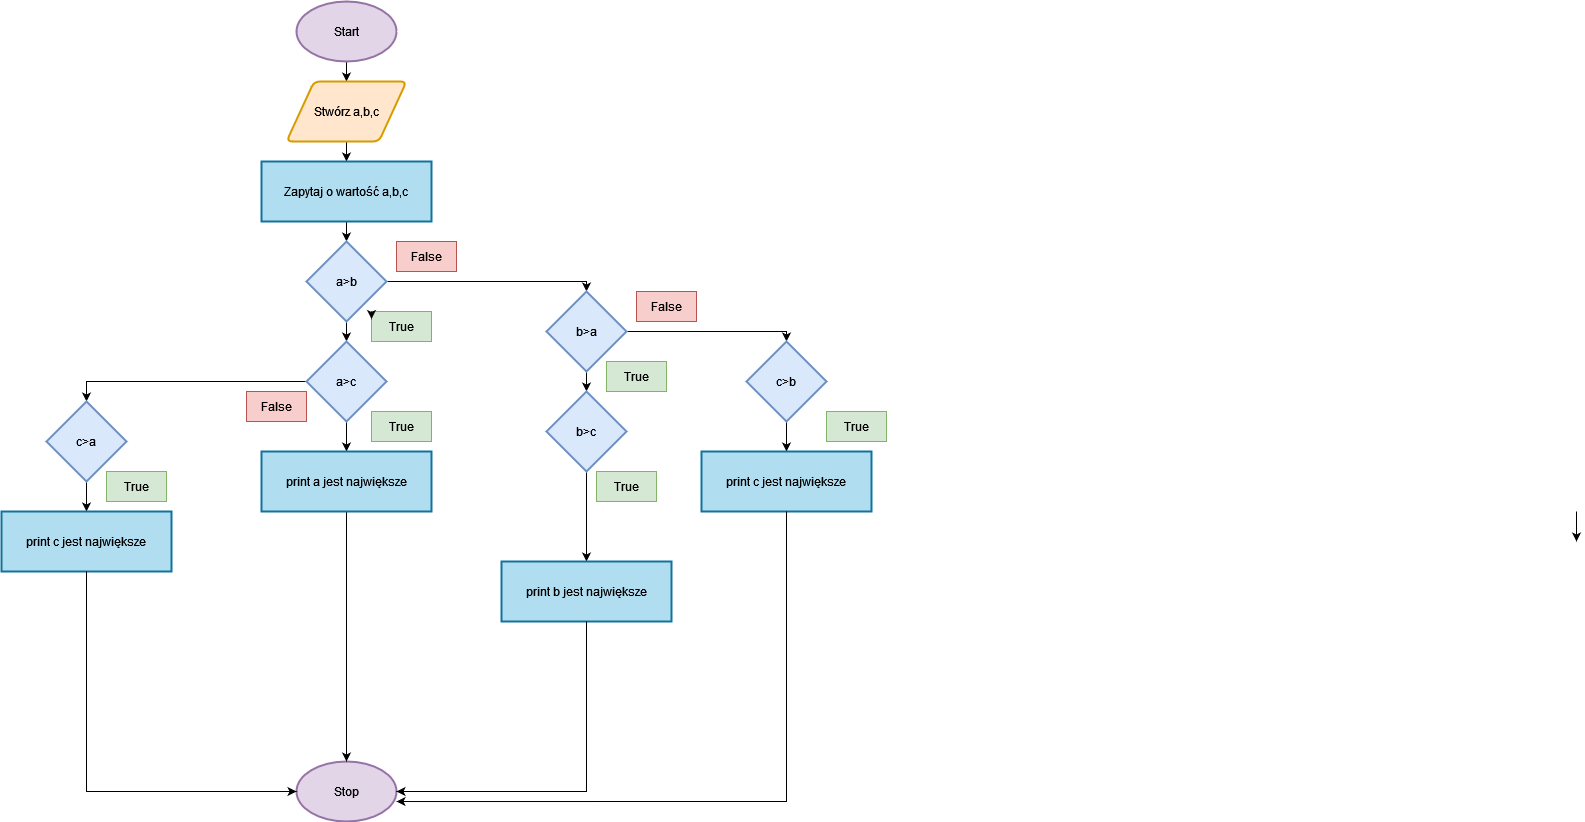

The diagram above was exported from draw.io. Its source (the exported page's mxGraphModel, read from the mxfile embedded in the PNG):
<mxGraphModel dx="1437" dy="544" grid="1" gridSize="10" guides="1" tooltips="1" connect="1" arrows="1" fold="1" page="1" pageScale="1" pageWidth="850" pageHeight="1100" math="0" shadow="0">
  <root>
    <mxCell id="0" />
    <mxCell id="1" parent="0" />
    <mxCell id="hB45SEi5zX-5ILzNOQiC-4" value="" style="edgeStyle=orthogonalEdgeStyle;rounded=0;orthogonalLoop=1;jettySize=auto;html=1;" parent="1" source="hB45SEi5zX-5ILzNOQiC-1" target="hB45SEi5zX-5ILzNOQiC-3" edge="1">
      <mxGeometry relative="1" as="geometry" />
    </mxCell>
    <mxCell id="hB45SEi5zX-5ILzNOQiC-1" value="Start" style="strokeWidth=2;html=1;shape=mxgraph.flowchart.start_1;whiteSpace=wrap;fillColor=#e1d5e7;strokeColor=#9673a6;" parent="1" vertex="1">
      <mxGeometry x="300" y="20" width="100" height="60" as="geometry" />
    </mxCell>
    <mxCell id="hB45SEi5zX-5ILzNOQiC-2" value="Stop" style="strokeWidth=2;html=1;shape=mxgraph.flowchart.start_1;whiteSpace=wrap;fillColor=#e1d5e7;strokeColor=#9673a6;" parent="1" vertex="1">
      <mxGeometry x="300" y="780" width="100" height="60" as="geometry" />
    </mxCell>
    <mxCell id="hB45SEi5zX-5ILzNOQiC-6" value="" style="edgeStyle=orthogonalEdgeStyle;rounded=0;orthogonalLoop=1;jettySize=auto;html=1;" parent="1" source="hB45SEi5zX-5ILzNOQiC-3" target="hB45SEi5zX-5ILzNOQiC-5" edge="1">
      <mxGeometry relative="1" as="geometry" />
    </mxCell>
    <mxCell id="hB45SEi5zX-5ILzNOQiC-3" value="Stwórz a,b,c" style="shape=parallelogram;html=1;strokeWidth=2;perimeter=parallelogramPerimeter;whiteSpace=wrap;rounded=1;arcSize=12;size=0.23;fillColor=#ffe6cc;strokeColor=#d79b00;" parent="1" vertex="1">
      <mxGeometry x="290" y="100" width="120" height="60" as="geometry" />
    </mxCell>
    <mxCell id="hB45SEi5zX-5ILzNOQiC-8" value="" style="edgeStyle=orthogonalEdgeStyle;rounded=0;orthogonalLoop=1;jettySize=auto;html=1;" parent="1" source="hB45SEi5zX-5ILzNOQiC-5" target="hB45SEi5zX-5ILzNOQiC-7" edge="1">
      <mxGeometry relative="1" as="geometry" />
    </mxCell>
    <mxCell id="hB45SEi5zX-5ILzNOQiC-5" value="Zapytaj o wartość a,b,c" style="rounded=0;whiteSpace=wrap;html=1;absoluteArcSize=1;arcSize=14;strokeWidth=2;fillColor=#b1ddf0;strokeColor=#10739e;" parent="1" vertex="1">
      <mxGeometry x="265" y="180" width="170" height="60" as="geometry" />
    </mxCell>
    <mxCell id="hB45SEi5zX-5ILzNOQiC-10" value="" style="edgeStyle=orthogonalEdgeStyle;rounded=0;orthogonalLoop=1;jettySize=auto;html=1;" parent="1" source="hB45SEi5zX-5ILzNOQiC-7" target="hB45SEi5zX-5ILzNOQiC-9" edge="1">
      <mxGeometry relative="1" as="geometry" />
    </mxCell>
    <mxCell id="hB45SEi5zX-5ILzNOQiC-16" value="" style="edgeStyle=orthogonalEdgeStyle;rounded=0;orthogonalLoop=1;jettySize=auto;html=1;" parent="1" source="hB45SEi5zX-5ILzNOQiC-7" target="hB45SEi5zX-5ILzNOQiC-15" edge="1">
      <mxGeometry relative="1" as="geometry">
        <Array as="points">
          <mxPoint x="590" y="300" />
        </Array>
      </mxGeometry>
    </mxCell>
    <mxCell id="hB45SEi5zX-5ILzNOQiC-7" value="a&amp;gt;b" style="rhombus;whiteSpace=wrap;html=1;strokeWidth=2;fillColor=#dae8fc;strokeColor=#6c8ebf;" parent="1" vertex="1">
      <mxGeometry x="310" y="260" width="80" height="80" as="geometry" />
    </mxCell>
    <mxCell id="hB45SEi5zX-5ILzNOQiC-13" value="" style="edgeStyle=orthogonalEdgeStyle;rounded=0;orthogonalLoop=1;jettySize=auto;html=1;" parent="1" source="hB45SEi5zX-5ILzNOQiC-9" target="hB45SEi5zX-5ILzNOQiC-12" edge="1">
      <mxGeometry relative="1" as="geometry" />
    </mxCell>
    <mxCell id="hB45SEi5zX-5ILzNOQiC-30" value="" style="edgeStyle=orthogonalEdgeStyle;rounded=0;orthogonalLoop=1;jettySize=auto;html=1;entryX=0.5;entryY=0;entryDx=0;entryDy=0;" parent="1" source="hB45SEi5zX-5ILzNOQiC-9" target="hB45SEi5zX-5ILzNOQiC-29" edge="1">
      <mxGeometry relative="1" as="geometry">
        <Array as="points">
          <mxPoint x="90" y="400" />
        </Array>
      </mxGeometry>
    </mxCell>
    <mxCell id="hB45SEi5zX-5ILzNOQiC-9" value="a&amp;gt;c" style="rhombus;whiteSpace=wrap;html=1;strokeWidth=2;fillColor=#dae8fc;strokeColor=#6c8ebf;" parent="1" vertex="1">
      <mxGeometry x="310" y="360" width="80" height="80" as="geometry" />
    </mxCell>
    <mxCell id="hB45SEi5zX-5ILzNOQiC-14" value="" style="edgeStyle=orthogonalEdgeStyle;rounded=0;orthogonalLoop=1;jettySize=auto;html=1;" parent="1" source="hB45SEi5zX-5ILzNOQiC-12" target="hB45SEi5zX-5ILzNOQiC-2" edge="1">
      <mxGeometry relative="1" as="geometry" />
    </mxCell>
    <mxCell id="hB45SEi5zX-5ILzNOQiC-12" value="print a jest największe" style="rounded=0;whiteSpace=wrap;html=1;absoluteArcSize=1;arcSize=14;strokeWidth=2;fillColor=#b1ddf0;strokeColor=#10739e;" parent="1" vertex="1">
      <mxGeometry x="265" y="470" width="170" height="60" as="geometry" />
    </mxCell>
    <mxCell id="hB45SEi5zX-5ILzNOQiC-18" value="" style="edgeStyle=orthogonalEdgeStyle;rounded=0;orthogonalLoop=1;jettySize=auto;html=1;" parent="1" source="hB45SEi5zX-5ILzNOQiC-15" target="hB45SEi5zX-5ILzNOQiC-17" edge="1">
      <mxGeometry relative="1" as="geometry" />
    </mxCell>
    <mxCell id="hB45SEi5zX-5ILzNOQiC-24" value="" style="edgeStyle=orthogonalEdgeStyle;rounded=0;orthogonalLoop=1;jettySize=auto;html=1;" parent="1" source="hB45SEi5zX-5ILzNOQiC-15" target="hB45SEi5zX-5ILzNOQiC-23" edge="1">
      <mxGeometry relative="1" as="geometry">
        <Array as="points">
          <mxPoint x="790" y="350" />
        </Array>
      </mxGeometry>
    </mxCell>
    <mxCell id="hB45SEi5zX-5ILzNOQiC-15" value="b&amp;gt;a" style="rhombus;whiteSpace=wrap;html=1;strokeWidth=2;fillColor=#dae8fc;strokeColor=#6c8ebf;" parent="1" vertex="1">
      <mxGeometry x="550" y="310" width="80" height="80" as="geometry" />
    </mxCell>
    <mxCell id="hB45SEi5zX-5ILzNOQiC-20" value="" style="edgeStyle=orthogonalEdgeStyle;rounded=0;orthogonalLoop=1;jettySize=auto;html=1;" parent="1" source="hB45SEi5zX-5ILzNOQiC-17" edge="1">
      <mxGeometry relative="1" as="geometry">
        <mxPoint x="590" y="580" as="targetPoint" />
      </mxGeometry>
    </mxCell>
    <mxCell id="hB45SEi5zX-5ILzNOQiC-17" value="b&amp;gt;c" style="rhombus;whiteSpace=wrap;html=1;strokeWidth=2;fillColor=#dae8fc;strokeColor=#6c8ebf;" parent="1" vertex="1">
      <mxGeometry x="550" y="410" width="80" height="80" as="geometry" />
    </mxCell>
    <mxCell id="hB45SEi5zX-5ILzNOQiC-21" value="print b jest największe" style="rounded=0;whiteSpace=wrap;html=1;absoluteArcSize=1;arcSize=14;strokeWidth=2;fillColor=#b1ddf0;strokeColor=#10739e;" parent="1" vertex="1">
      <mxGeometry x="505" y="580" width="170" height="60" as="geometry" />
    </mxCell>
    <mxCell id="hB45SEi5zX-5ILzNOQiC-22" style="edgeStyle=orthogonalEdgeStyle;rounded=0;orthogonalLoop=1;jettySize=auto;html=1;entryX=1;entryY=0.5;entryDx=0;entryDy=0;entryPerimeter=0;" parent="1" source="hB45SEi5zX-5ILzNOQiC-21" target="hB45SEi5zX-5ILzNOQiC-2" edge="1">
      <mxGeometry relative="1" as="geometry">
        <Array as="points">
          <mxPoint x="590" y="810" />
        </Array>
      </mxGeometry>
    </mxCell>
    <mxCell id="hB45SEi5zX-5ILzNOQiC-26" value="" style="edgeStyle=orthogonalEdgeStyle;rounded=0;orthogonalLoop=1;jettySize=auto;html=1;" parent="1" edge="1">
      <mxGeometry relative="1" as="geometry">
        <mxPoint x="1580" y="530" as="sourcePoint" />
        <mxPoint x="1580" y="560" as="targetPoint" />
      </mxGeometry>
    </mxCell>
    <mxCell id="hB45SEi5zX-5ILzNOQiC-43" value="" style="edgeStyle=orthogonalEdgeStyle;rounded=0;orthogonalLoop=1;jettySize=auto;html=1;" parent="1" source="hB45SEi5zX-5ILzNOQiC-23" target="hB45SEi5zX-5ILzNOQiC-27" edge="1">
      <mxGeometry relative="1" as="geometry" />
    </mxCell>
    <mxCell id="hB45SEi5zX-5ILzNOQiC-23" value="c&amp;gt;b" style="rhombus;whiteSpace=wrap;html=1;strokeWidth=2;fillColor=#dae8fc;strokeColor=#6c8ebf;" parent="1" vertex="1">
      <mxGeometry x="750" y="360" width="80" height="80" as="geometry" />
    </mxCell>
    <mxCell id="hB45SEi5zX-5ILzNOQiC-27" value="print c jest największe" style="rounded=0;whiteSpace=wrap;html=1;absoluteArcSize=1;arcSize=14;strokeWidth=2;fillColor=#b1ddf0;strokeColor=#10739e;" parent="1" vertex="1">
      <mxGeometry x="705" y="470" width="170" height="60" as="geometry" />
    </mxCell>
    <mxCell id="hB45SEi5zX-5ILzNOQiC-28" style="edgeStyle=orthogonalEdgeStyle;rounded=0;orthogonalLoop=1;jettySize=auto;html=1;entryX=1;entryY=0.667;entryDx=0;entryDy=0;entryPerimeter=0;" parent="1" source="hB45SEi5zX-5ILzNOQiC-27" target="hB45SEi5zX-5ILzNOQiC-2" edge="1">
      <mxGeometry relative="1" as="geometry">
        <Array as="points">
          <mxPoint x="790" y="820" />
        </Array>
      </mxGeometry>
    </mxCell>
    <mxCell id="hB45SEi5zX-5ILzNOQiC-32" value="" style="edgeStyle=orthogonalEdgeStyle;rounded=0;orthogonalLoop=1;jettySize=auto;html=1;" parent="1" source="hB45SEi5zX-5ILzNOQiC-29" target="hB45SEi5zX-5ILzNOQiC-31" edge="1">
      <mxGeometry relative="1" as="geometry" />
    </mxCell>
    <mxCell id="hB45SEi5zX-5ILzNOQiC-29" value="c&amp;gt;a" style="rhombus;whiteSpace=wrap;html=1;strokeWidth=2;fillColor=#dae8fc;strokeColor=#6c8ebf;" parent="1" vertex="1">
      <mxGeometry x="50" y="420" width="80" height="80" as="geometry" />
    </mxCell>
    <mxCell id="hB45SEi5zX-5ILzNOQiC-31" value="print c jest największe" style="rounded=0;whiteSpace=wrap;html=1;absoluteArcSize=1;arcSize=14;strokeWidth=2;fillColor=#b1ddf0;strokeColor=#10739e;" parent="1" vertex="1">
      <mxGeometry x="5" y="530" width="170" height="60" as="geometry" />
    </mxCell>
    <mxCell id="hB45SEi5zX-5ILzNOQiC-33" style="edgeStyle=orthogonalEdgeStyle;rounded=0;orthogonalLoop=1;jettySize=auto;html=1;entryX=0;entryY=0.5;entryDx=0;entryDy=0;entryPerimeter=0;" parent="1" source="hB45SEi5zX-5ILzNOQiC-31" target="hB45SEi5zX-5ILzNOQiC-2" edge="1">
      <mxGeometry relative="1" as="geometry">
        <Array as="points">
          <mxPoint x="90" y="810" />
        </Array>
      </mxGeometry>
    </mxCell>
    <mxCell id="hB45SEi5zX-5ILzNOQiC-35" value="True" style="text;html=1;align=center;verticalAlign=middle;whiteSpace=wrap;rounded=0;fillColor=#d5e8d4;strokeColor=#82b366;" parent="1" vertex="1">
      <mxGeometry x="830" y="430" width="60" height="30" as="geometry" />
    </mxCell>
    <mxCell id="hB45SEi5zX-5ILzNOQiC-37" value="True" style="text;html=1;align=center;verticalAlign=middle;whiteSpace=wrap;rounded=0;fillColor=#d5e8d4;strokeColor=#82b366;" parent="1" vertex="1">
      <mxGeometry x="375" y="330" width="60" height="30" as="geometry" />
    </mxCell>
    <mxCell id="hB45SEi5zX-5ILzNOQiC-38" value="True" style="text;html=1;align=center;verticalAlign=middle;whiteSpace=wrap;rounded=0;fillColor=#d5e8d4;strokeColor=#82b366;" parent="1" vertex="1">
      <mxGeometry x="375" y="430" width="60" height="30" as="geometry" />
    </mxCell>
    <mxCell id="hB45SEi5zX-5ILzNOQiC-39" value="True" style="text;html=1;align=center;verticalAlign=middle;whiteSpace=wrap;rounded=0;fillColor=#d5e8d4;strokeColor=#82b366;" parent="1" vertex="1">
      <mxGeometry x="110" y="490" width="60" height="30" as="geometry" />
    </mxCell>
    <mxCell id="hB45SEi5zX-5ILzNOQiC-40" value="True" style="text;html=1;align=center;verticalAlign=middle;whiteSpace=wrap;rounded=0;fillColor=#d5e8d4;strokeColor=#82b366;" parent="1" vertex="1">
      <mxGeometry x="610" y="380" width="60" height="30" as="geometry" />
    </mxCell>
    <mxCell id="hB45SEi5zX-5ILzNOQiC-41" value="True" style="text;html=1;align=center;verticalAlign=middle;whiteSpace=wrap;rounded=0;fillColor=#d5e8d4;strokeColor=#82b366;" parent="1" vertex="1">
      <mxGeometry x="600" y="490" width="60" height="30" as="geometry" />
    </mxCell>
    <mxCell id="hB45SEi5zX-5ILzNOQiC-44" value="False" style="text;html=1;align=center;verticalAlign=middle;whiteSpace=wrap;rounded=0;fillColor=#f8cecc;strokeColor=#b85450;" parent="1" vertex="1">
      <mxGeometry x="250" y="410" width="60" height="30" as="geometry" />
    </mxCell>
    <mxCell id="hB45SEi5zX-5ILzNOQiC-47" value="False" style="text;html=1;align=center;verticalAlign=middle;whiteSpace=wrap;rounded=0;fillColor=#f8cecc;strokeColor=#b85450;" parent="1" vertex="1">
      <mxGeometry x="400" y="260" width="60" height="30" as="geometry" />
    </mxCell>
    <mxCell id="hB45SEi5zX-5ILzNOQiC-48" value="False" style="text;html=1;align=center;verticalAlign=middle;whiteSpace=wrap;rounded=0;fillColor=#f8cecc;strokeColor=#b85450;" parent="1" vertex="1">
      <mxGeometry x="640" y="310" width="60" height="30" as="geometry" />
    </mxCell>
    <mxCell id="h4CzAoRg7wHFWIX2KVej-1" style="edgeStyle=orthogonalEdgeStyle;rounded=0;orthogonalLoop=1;jettySize=auto;html=1;exitX=0;exitY=0;exitDx=0;exitDy=0;entryX=0;entryY=0.25;entryDx=0;entryDy=0;" edge="1" parent="1" source="hB45SEi5zX-5ILzNOQiC-37" target="hB45SEi5zX-5ILzNOQiC-37">
      <mxGeometry relative="1" as="geometry" />
    </mxCell>
  </root>
</mxGraphModel>